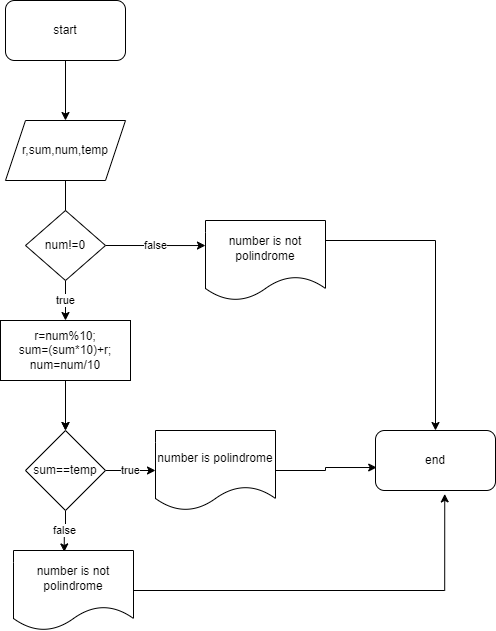

The diagram above was exported from draw.io. Its source (the exported page's mxGraphModel, read from the mxfile embedded in the PNG):
<mxGraphModel dx="1038" dy="547" grid="1" gridSize="10" guides="1" tooltips="1" connect="1" arrows="1" fold="1" page="1" pageScale="1" pageWidth="827" pageHeight="1169" math="0" shadow="0">
  <root>
    <mxCell id="0" />
    <mxCell id="1" parent="0" />
    <mxCell id="faRBaOeySZy0vozbE-A_-59" style="edgeStyle=orthogonalEdgeStyle;rounded=0;orthogonalLoop=1;jettySize=auto;html=1;exitX=0.5;exitY=1;exitDx=0;exitDy=0;entryX=0.5;entryY=0;entryDx=0;entryDy=0;" edge="1" parent="1" source="faRBaOeySZy0vozbE-A_-57" target="faRBaOeySZy0vozbE-A_-58">
      <mxGeometry relative="1" as="geometry" />
    </mxCell>
    <mxCell id="faRBaOeySZy0vozbE-A_-57" value="start" style="rounded=1;whiteSpace=wrap;html=1;" vertex="1" parent="1">
      <mxGeometry x="300" y="50" width="120" height="60" as="geometry" />
    </mxCell>
    <mxCell id="faRBaOeySZy0vozbE-A_-62" style="edgeStyle=orthogonalEdgeStyle;rounded=0;orthogonalLoop=1;jettySize=auto;html=1;exitX=0.5;exitY=1;exitDx=0;exitDy=0;entryX=0.5;entryY=0;entryDx=0;entryDy=0;" edge="1" parent="1" source="faRBaOeySZy0vozbE-A_-58">
      <mxGeometry relative="1" as="geometry">
        <mxPoint x="360" y="280" as="targetPoint" />
      </mxGeometry>
    </mxCell>
    <mxCell id="faRBaOeySZy0vozbE-A_-58" value="r,sum,num,temp" style="shape=parallelogram;perimeter=parallelogramPerimeter;whiteSpace=wrap;html=1;fixedSize=1;" vertex="1" parent="1">
      <mxGeometry x="300" y="170" width="120" height="60" as="geometry" />
    </mxCell>
    <mxCell id="faRBaOeySZy0vozbE-A_-80" value="" style="edgeStyle=orthogonalEdgeStyle;rounded=0;orthogonalLoop=1;jettySize=auto;html=1;" edge="1" parent="1" source="faRBaOeySZy0vozbE-A_-63" target="faRBaOeySZy0vozbE-A_-67">
      <mxGeometry relative="1" as="geometry" />
    </mxCell>
    <mxCell id="faRBaOeySZy0vozbE-A_-63" value="r=num%10;&lt;br&gt;sum=(sum*10)+r;&lt;br&gt;num=num/10" style="rounded=0;whiteSpace=wrap;html=1;" vertex="1" parent="1">
      <mxGeometry x="295" y="370" width="130" height="60" as="geometry" />
    </mxCell>
    <mxCell id="faRBaOeySZy0vozbE-A_-70" style="edgeStyle=orthogonalEdgeStyle;rounded=0;orthogonalLoop=1;jettySize=auto;html=1;exitX=0.5;exitY=1;exitDx=0;exitDy=0;entryX=0.5;entryY=0;entryDx=0;entryDy=0;" edge="1" parent="1" target="faRBaOeySZy0vozbE-A_-67">
      <mxGeometry relative="1" as="geometry">
        <mxPoint x="360" y="450" as="sourcePoint" />
      </mxGeometry>
    </mxCell>
    <mxCell id="faRBaOeySZy0vozbE-A_-69" value="true" style="edgeStyle=orthogonalEdgeStyle;rounded=0;orthogonalLoop=1;jettySize=auto;html=1;exitX=1;exitY=0.5;exitDx=0;exitDy=0;entryX=0;entryY=0.5;entryDx=0;entryDy=0;" edge="1" parent="1" source="faRBaOeySZy0vozbE-A_-67" target="faRBaOeySZy0vozbE-A_-68">
      <mxGeometry relative="1" as="geometry" />
    </mxCell>
    <mxCell id="faRBaOeySZy0vozbE-A_-73" value="false" style="edgeStyle=orthogonalEdgeStyle;rounded=0;orthogonalLoop=1;jettySize=auto;html=1;exitX=0.5;exitY=1;exitDx=0;exitDy=0;entryX=0.423;entryY=0.018;entryDx=0;entryDy=0;entryPerimeter=0;" edge="1" parent="1" source="faRBaOeySZy0vozbE-A_-67" target="faRBaOeySZy0vozbE-A_-72">
      <mxGeometry relative="1" as="geometry" />
    </mxCell>
    <mxCell id="faRBaOeySZy0vozbE-A_-67" value="sum==temp" style="rhombus;whiteSpace=wrap;html=1;" vertex="1" parent="1">
      <mxGeometry x="320" y="480" width="80" height="80" as="geometry" />
    </mxCell>
    <mxCell id="faRBaOeySZy0vozbE-A_-77" style="edgeStyle=orthogonalEdgeStyle;rounded=0;orthogonalLoop=1;jettySize=auto;html=1;exitX=1;exitY=0.5;exitDx=0;exitDy=0;entryX=0.01;entryY=0.617;entryDx=0;entryDy=0;entryPerimeter=0;" edge="1" parent="1" source="faRBaOeySZy0vozbE-A_-68" target="faRBaOeySZy0vozbE-A_-76">
      <mxGeometry relative="1" as="geometry" />
    </mxCell>
    <mxCell id="faRBaOeySZy0vozbE-A_-68" value="number is polindrome" style="shape=document;whiteSpace=wrap;html=1;boundedLbl=1;" vertex="1" parent="1">
      <mxGeometry x="450" y="480" width="120" height="80" as="geometry" />
    </mxCell>
    <mxCell id="faRBaOeySZy0vozbE-A_-78" style="edgeStyle=orthogonalEdgeStyle;rounded=0;orthogonalLoop=1;jettySize=auto;html=1;exitX=1;exitY=0.5;exitDx=0;exitDy=0;entryX=0.577;entryY=1.057;entryDx=0;entryDy=0;entryPerimeter=0;" edge="1" parent="1" source="faRBaOeySZy0vozbE-A_-72" target="faRBaOeySZy0vozbE-A_-76">
      <mxGeometry relative="1" as="geometry" />
    </mxCell>
    <mxCell id="faRBaOeySZy0vozbE-A_-72" value="number is not polindrome" style="shape=document;whiteSpace=wrap;html=1;boundedLbl=1;" vertex="1" parent="1">
      <mxGeometry x="308" y="600" width="120" height="80" as="geometry" />
    </mxCell>
    <mxCell id="faRBaOeySZy0vozbE-A_-76" value="end" style="rounded=1;whiteSpace=wrap;html=1;" vertex="1" parent="1">
      <mxGeometry x="670" y="480" width="120" height="60" as="geometry" />
    </mxCell>
    <mxCell id="faRBaOeySZy0vozbE-A_-82" value="true" style="edgeStyle=orthogonalEdgeStyle;rounded=0;orthogonalLoop=1;jettySize=auto;html=1;entryX=0.5;entryY=0;entryDx=0;entryDy=0;" edge="1" parent="1" source="faRBaOeySZy0vozbE-A_-81" target="faRBaOeySZy0vozbE-A_-63">
      <mxGeometry relative="1" as="geometry" />
    </mxCell>
    <mxCell id="faRBaOeySZy0vozbE-A_-84" value="false" style="edgeStyle=orthogonalEdgeStyle;rounded=0;orthogonalLoop=1;jettySize=auto;html=1;exitX=1;exitY=0.5;exitDx=0;exitDy=0;entryX=0.083;entryY=0.313;entryDx=0;entryDy=0;entryPerimeter=0;" edge="1" parent="1" source="faRBaOeySZy0vozbE-A_-81">
      <mxGeometry relative="1" as="geometry">
        <mxPoint x="499.96000000000004" y="295.03999999999996" as="targetPoint" />
      </mxGeometry>
    </mxCell>
    <mxCell id="faRBaOeySZy0vozbE-A_-81" value="num!=0" style="rhombus;whiteSpace=wrap;html=1;" vertex="1" parent="1">
      <mxGeometry x="320" y="260" width="80" height="70" as="geometry" />
    </mxCell>
    <mxCell id="faRBaOeySZy0vozbE-A_-86" style="edgeStyle=orthogonalEdgeStyle;rounded=0;orthogonalLoop=1;jettySize=auto;html=1;exitX=1;exitY=0.25;exitDx=0;exitDy=0;" edge="1" parent="1" source="faRBaOeySZy0vozbE-A_-85" target="faRBaOeySZy0vozbE-A_-76">
      <mxGeometry relative="1" as="geometry" />
    </mxCell>
    <mxCell id="faRBaOeySZy0vozbE-A_-85" value="number is not polindrome" style="shape=document;whiteSpace=wrap;html=1;boundedLbl=1;" vertex="1" parent="1">
      <mxGeometry x="500" y="270" width="120" height="80" as="geometry" />
    </mxCell>
  </root>
</mxGraphModel>